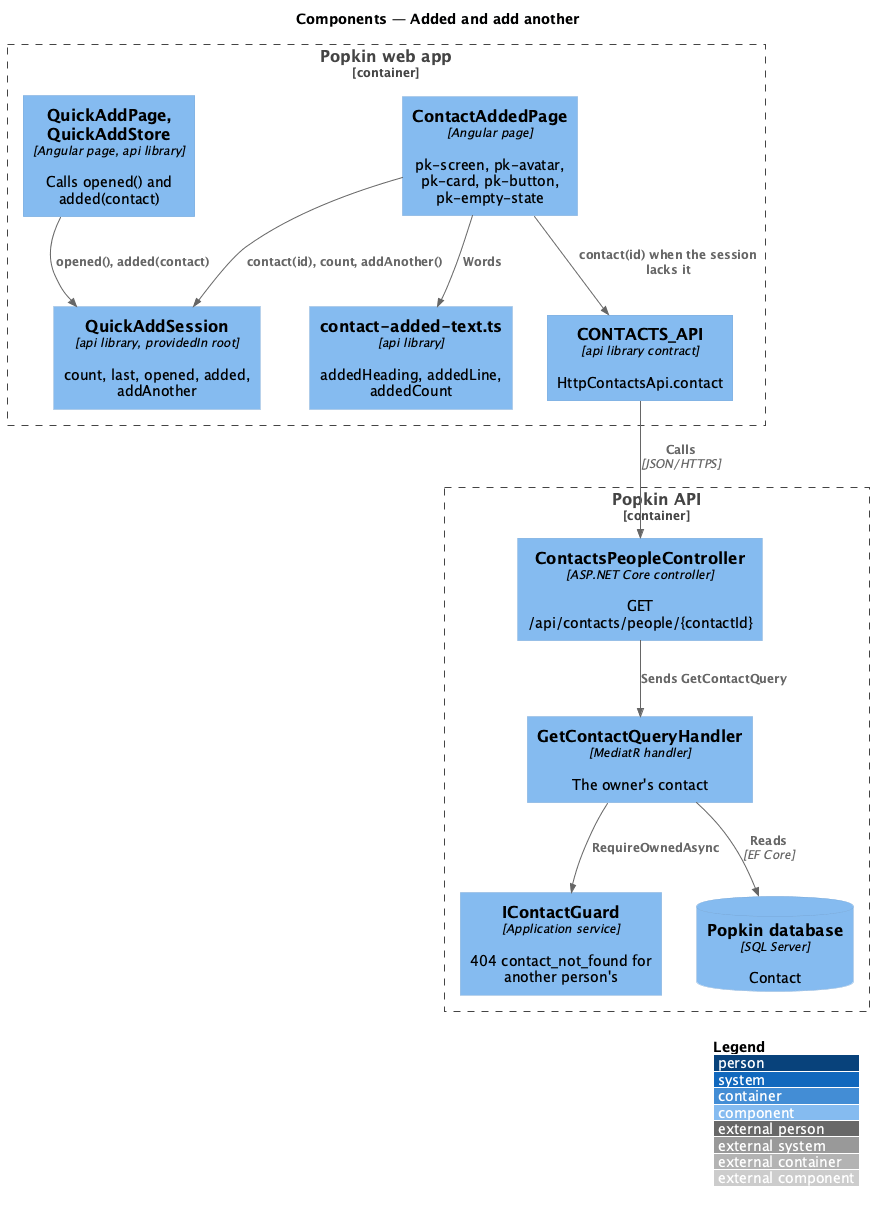

The diagram above was rendered by PlantUML. Its source (embedded in the PNG):
@startuml
!include <C4/C4_Component>
LAYOUT_WITH_LEGEND()
title Components — Added and add another

Container_Boundary(web, "Popkin web app") {
  Component(quick, "QuickAddPage, QuickAddStore", "Angular page, api library", "Calls opened() and added(contact)")
  Component(page, "ContactAddedPage", "Angular page", "pk-screen, pk-avatar, pk-card, pk-button, pk-empty-state")
  Component(session, "QuickAddSession", "api library, providedIn root", "count, last, opened, added, addAnother")
  Component(text, "contact-added-text.ts", "api library", "addedHeading, addedLine, addedCount")
  Component(client, "CONTACTS_API", "api library contract", "HttpContactsApi.contact")
}
Container_Boundary(api, "Popkin API") {
  Component(ctrl, "ContactsPeopleController", "ASP.NET Core controller", "GET /api/contacts/people/{contactId}")
  Component(query, "GetContactQueryHandler", "MediatR handler", "The owner's contact")
  Component(guard, "IContactGuard", "Application service", "404 contact_not_found for another person's")
  ComponentDb(db, "Popkin database", "SQL Server", "Contact")
}
Rel(quick, session, "opened(), added(contact)")
Rel(page, session, "contact(id), count, addAnother()")
Rel(page, text, "Words")
Rel(page, client, "contact(id) when the session lacks it")
Rel(client, ctrl, "Calls", "JSON/HTTPS")
Rel(ctrl, query, "Sends GetContactQuery")
Rel(query, guard, "RequireOwnedAsync")
Rel(query, db, "Reads", "EF Core")
@enduml